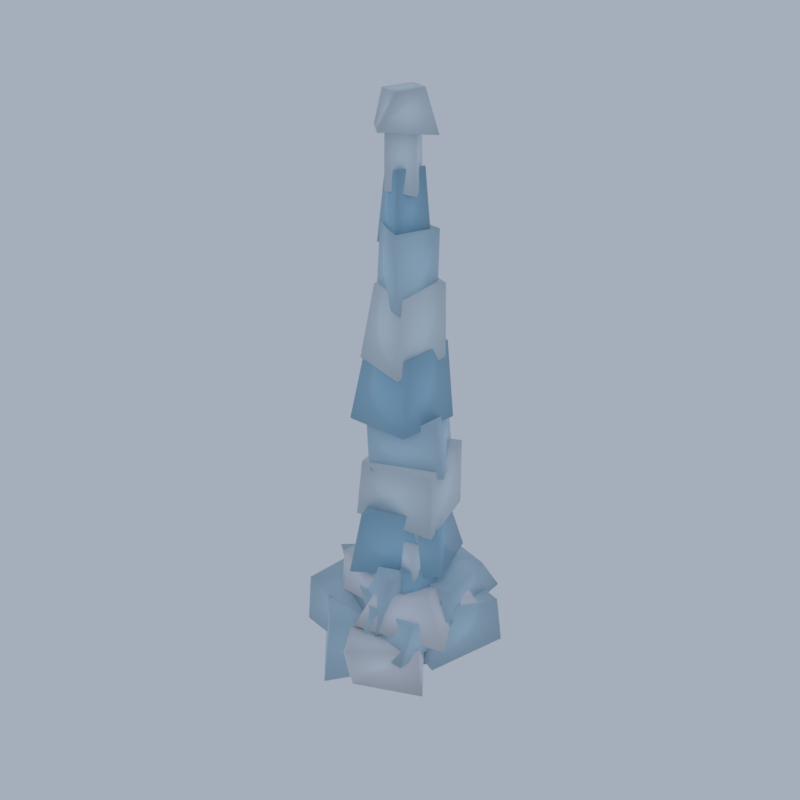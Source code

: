 # Source: HL01_01_ice_spire_01.blend  (saved by Blender 5.2.45; exported with 4.5.12 LTS)
import bpy
from mathutils import Matrix  # noqa: F401  (used for matrix-valued properties, if any)

bpy.ops.wm.read_factory_settings(use_empty=True)
scene = bpy.context.scene
scene.name = 'Scene'

# ---- collections
col_collection = bpy.data.collections.new('Collection'); scene.collection.children.link(col_collection)

# ---- materials (node trees are filled in below, after node groups)
mat_vg_ice_ice = bpy.data.materials.new('vg_ice|Ice')
mat_vg_ice_ice.diffuse_color = (0.5605, 0.7667, 0.8913, 1.0)
mat_vg_snow_snow = bpy.data.materials.new('vg_snow|Snow')
mat_vg_snow_snow.diffuse_color = (0.8751, 0.9075, 0.9574, 1.0)
mat_vg_ice2_ice = bpy.data.materials.new('vg_ice2|Ice')
mat_vg_ice2_ice.diffuse_color = (0.3587, 0.6253, 0.8122, 1.0)
mat_vg_icew_ice = bpy.data.materials.new('vg_iceW|Ice')
mat_vg_icew_ice.diffuse_color = (0.7667, 0.8751, 0.9406, 1.0)

# ---- material node trees
mat_vg_ice_ice.use_nodes = True; mat_vg_ice_ice.node_tree.nodes.clear()
_N = mat_vg_ice_ice.node_tree.nodes; _L = mat_vg_ice_ice.node_tree.links
n0 = _N.new('ShaderNodeBsdfPrincipled'); n0.name = 'Principled BSDF'; n0.location = (-200, 100)
n0.inputs[0].default_value = (0.5605, 0.7667, 0.8913, 1.0)
n0.inputs[2].default_value = 0.3
n0.inputs[10].default_value = 0.005
n1 = _N.new('ShaderNodeOutputMaterial'); n1.name = 'Material Output'; n1.location = (200, 100)
_L.new(n0.outputs[0], n1.inputs[0])
n1.is_active_output = True
mat_vg_snow_snow.use_nodes = True; mat_vg_snow_snow.node_tree.nodes.clear()
_N = mat_vg_snow_snow.node_tree.nodes; _L = mat_vg_snow_snow.node_tree.links
n0 = _N.new('ShaderNodeBsdfPrincipled'); n0.name = 'Principled BSDF'; n0.location = (-200, 100)
n0.inputs[0].default_value = (0.8751, 0.9075, 0.9574, 1.0)
n0.inputs[2].default_value = 0.7
n0.inputs[10].default_value = 0.005
n1 = _N.new('ShaderNodeOutputMaterial'); n1.name = 'Material Output'; n1.location = (200, 100)
_L.new(n0.outputs[0], n1.inputs[0])
n1.is_active_output = True
mat_vg_ice2_ice.use_nodes = True; mat_vg_ice2_ice.node_tree.nodes.clear()
_N = mat_vg_ice2_ice.node_tree.nodes; _L = mat_vg_ice2_ice.node_tree.links
n0 = _N.new('ShaderNodeBsdfPrincipled'); n0.name = 'Principled BSDF'; n0.location = (-200, 100)
n0.inputs[0].default_value = (0.3587, 0.6253, 0.8122, 1.0)
n0.inputs[2].default_value = 0.28
n0.inputs[10].default_value = 0.005
n1 = _N.new('ShaderNodeOutputMaterial'); n1.name = 'Material Output'; n1.location = (200, 100)
_L.new(n0.outputs[0], n1.inputs[0])
n1.is_active_output = True
mat_vg_icew_ice.use_nodes = True; mat_vg_icew_ice.node_tree.nodes.clear()
_N = mat_vg_icew_ice.node_tree.nodes; _L = mat_vg_icew_ice.node_tree.links
n0 = _N.new('ShaderNodeBsdfPrincipled'); n0.name = 'Principled BSDF'; n0.location = (-200, 100)
n0.inputs[0].default_value = (0.7667, 0.8751, 0.9406, 1.0)
n0.inputs[2].default_value = 0.35
n0.inputs[10].default_value = 0.005
n1 = _N.new('ShaderNodeOutputMaterial'); n1.name = 'Material Output'; n1.location = (200, 100)
_L.new(n0.outputs[0], n1.inputs[0])
n1.is_active_output = True

# ---- world
world_world = bpy.data.worlds.new('World'); scene.world = world_world
world_world.use_nodes = True; world_world.node_tree.nodes.clear()
_N = world_world.node_tree.nodes; _L = world_world.node_tree.links
n0 = _N.new('ShaderNodeOutputWorld'); n0.name = 'World Output'; n0.location = (200, 100)
n1 = _N.new('ShaderNodeBackground'); n1.name = 'Background'; n1.location = (-200, 100)
n1.inputs[0].default_value = (0.42, 0.47, 0.55, 1.0)
n1.inputs[1].default_value = 0.9
_L.new(n1.outputs[0], n0.inputs[0])
n0.is_active_output = True
world_world.color = (0.05088, 0.05088, 0.05088)
world_world.sun_shadow_jitter_overblur = 0.0

# ---- meshes
me_ice_spire = bpy.data.meshes.new('ice_spire')
me_ice_spire.from_pydata([(-2.051, -12.0, 0.7441), (6.104, -0.1196, 0.3223), (-4.416, 6.726, 0.1233), (-11.21, -1.844, 0.0), (-2.673, -9.989, 7.441), (4.325, -1.002, 8.166), (-2.243, 5.09, 6.3), (-10.53, -2.171, 7.219), (0.436, -7.122, 1.81), (2.591, 3.024, 2.323), (-10.36, 6.504, 2.099), (-10.85, -5.514, 2.125), (-0.7294, -5.549, 7.143), (-1.781, 2.989, 7.65), (-11.02, 3.377, 7.332), (-10.87, -4.856, 8.235), (8.489, -4.16, 3.013), (12.0, 5.223, 3.875), (1.644, 7.177, 2.929), (-0.1753, -0.7466, 3.455), (7.327, -2.502, 9.641), (10.31, 6.503, 8.344), (3.23, 7.677, 9.098), (0.8455, -1.144, 9.634), (0.353, -8.642, 3.869), (8.677, -1.78, 4.836), (-0.6255, 7.43, 3.435), (-7.774, -0.119, 4.142), (1.25, -6.928, 10.04), (7.311, 0.6745, 9.565), (-1.879, 8.624, 10.32), (-10.03, 0.1014, 11.03), (7.085, -8.38, 5.336), (7.847, 0.5372, 5.407), (-0.6806, 3.698, 5.359), (-0.704, -7.082, 4.447), (6.664, -5.422, 9.385), (7.929, -1.285, 9.404), (1.475, 0.7163, 9.906), (0.2555, -5.79, 9.665), (3.579, -2.928, 7.228), (8.442, -1.329, 7.066), (6.859, 3.298, 7.025), (1.182, 1.395, 7.087), (4.042, -2.608, 10.36), (7.498, -2.306, 9.777), (7.029, 3.936, 9.872), (2.25, 2.253, 9.697), (1.253, -0.5792, 6.811), (8.546, -1.593, 7.845), (8.265, 9.622, 7.933), (-0.8958, 7.216, 8.058), (1.134, -1.197, 13.01), (8.335, -1.035, 12.64), (7.128, 7.479, 11.92), (1.548, 9.389, 11.53), (2.093, -7.331, 5.919), (7.399, 3.541, 6.83), (-0.2827, 6.924, 5.892), (-7.622, -2.352, 5.392), (2.814, -5.793, 14.38), (5.023, 1.895, 14.4), (-1.205, 6.598, 14.91), (-5.832, -0.645, 14.93), (-1.404, -3.862, 27.2), (6.85, -0.4393, 27.53), (3.442, 5.672, 26.57), (-4.392, 2.257, 26.72), (-1.728, -3.881, 33.79), (5.665, -0.5104, 33.91), (2.474, 5.846, 34.15), (-3.908, 2.541, 34.4), (2.295, -2.991, 47.22), (2.848, 3.036, 48.45), (-2.202, 3.92, 47.58), (-2.579, -0.9788, 47.49), (1.179, -2.32, 55.5), (3.211, 2.781, 55.83), (-1.251, 3.606, 55.92), (-2.384, -0.4446, 56.39), (-1.805, -0.306, 4.756), (-1.5, 3.804, 5.451), (-4.643, 3.96, 4.728), (-5.333, 0.7296, 5.742), (-2.076, 0.1149, 10.4), (-1.531, 3.682, 10.27), (-5.193, 3.962, 10.23), (-5.381, 0.7102, 9.867), (-3.086, 1.132, 16.71), (-2.534, 2.486, 16.26), (-4.243, 2.97, 16.06), (-4.603, 1.613, 15.97), (-3.106, 1.167, 20.21), (-2.52, 2.751, 20.71), (-4.06, 2.866, 20.61), (-4.337, 1.654, 20.53), (-3.686, -2.955, 5.159), (0.9039, -0.7241, 5.42), (-0.4832, 2.401, 5.429), (-4.893, 0.8032, 5.533), (-3.741, -2.024, 9.841), (0.0897, -0.9184, 10.39), (-1.114, 2.472, 9.907), (-4.378, 0.8158, 9.889), (-2.892, -1.267, 16.9), (-0.4276, -0.9128, 17.62), (-0.9469, 0.8047, 17.78), (-2.982, 0.7341, 16.82), (-2.683, -1.084, 22.31), (-0.4787, -0.9362, 22.1), (-1.344, 0.7959, 22.45), (-2.818, 0.2413, 22.16), (-4.218, -1.998, 5.465), (-0.8376, -0.6652, 5.992), (-1.9, 1.983, 4.179), (-5.982, 1.504, 4.492), (-5.006, -1.54, 12.76), (-0.8325, -0.9098, 12.86), (-2.309, 1.804, 13.65), (-4.993, 0.9079, 12.55), (-2.795, -0.8985, 26.55), (-1.108, 0.41, 26.18), (-2.61, 1.249, 26.86), (-3.975, 0.2012, 25.42), (-2.671, -0.9897, 35.3), (-1.625, 0.5121, 36.54), (-2.62, 1.054, 35.74), (-3.5, 0.1524, 36.19), (2.963, -5.084, 4.693), (8.214, -0.585, 5.23), (4.01, 2.385, 4.445), (-1.588, -0.7808, 4.768), (3.752, -4.471, 11.78), (7.517, -1.159, 10.97), (4.153, 3.257, 10.56), (-0.3378, -0.3505, 10.95), (4.539, -2.237, 18.22), (4.163, 0.1018, 18.34), (2.066, 0.3205, 18.37), (1.931, -2.141, 17.9), (4.118, -2.194, 23.35), (4.38, 0.07718, 23.47), (2.368, 0.2641, 23.16), (2.074, -1.838, 22.78), (-2.427, -4.17, 1.771), (0.5358, 7.365, 1.805), (-8.425, 10.07, 0.3292), (-11.85, -2.149, 1.616), (-3.168, -2.806, 6.145), (-1.601, 4.807, 6.915), (-9.713, 8.058, 6.665), (-12.0, -0.2815, 6.259), (1.959, -11.21, 2.052), (9.838, -7.635, 2.079), (3.418, 0.09052, 2.303), (-3.473, -7.317, 1.533), (1.226, -11.59, 6.907), (7.766, -5.923, 6.547), (5.677, -2.153, 6.055), (-1.632, -7.23, 7.325), (-3.75, -4.398, 2.845), (5.989, 1.823, 2.335), (0.5626, 10.46, 2.96), (-7.397, 4.258, 2.102), (-1.741, -0.7554, 7.948), (4.536, 2.835, 8.079), (0.8137, 9.477, 9.236), (-8.017, 3.99, 8.882), (-3.0, -0.9108, 3.043), (0.00113, 4.171, 3.061), (-4.187, 12.0, 3.886), (-9.862, 7.445, 3.033), (-2.688, -0.9273, 7.19), (2.648, 3.263, 7.813), (-5.355, 10.28, 7.254), (-9.627, 7.874, 7.53), (6.883, -2.11, 6.411), (10.33, 4.775, 6.287), (3.582, 7.417, 6.612), (1.338, 0.8104, 5.79), (5.928, -1.177, 10.42), (8.661, 3.487, 9.959), (3.396, 5.89, 10.93), (0.7411, 1.064, 9.991), (-0.6934, -7.959, 7.448), (10.27, -4.332, 6.862), (5.28, 5.972, 7.572), (-3.812, 2.711, 6.936), (0.4727, -5.665, 11.3), (7.032, -3.324, 12.8), (4.568, 5.972, 11.63), (-3.26, 1.124, 11.94), (0.6513, -3.958, 7.918), (1.784, 2.533, 8.237), (-6.426, 3.265, 8.573), (-6.829, -3.264, 7.434), (2.132, -5.137, 12.43), (1.342, 2.249, 12.99), (-5.987, 3.214, 12.8), (-6.648, -2.908, 13.2), (-5.236, -4.968, 9.291), (2.472, -4.891, 8.966), (2.604, 4.376, 8.55), (-6.065, 4.367, 9.137), (-5.615, -2.459, 12.74), (1.75, -3.046, 12.68), (0.8086, 2.116, 12.68), (-5.511, 3.146, 12.98), (1.992, -8.823, 3.159), (7.228, -2.44, 2.265), (-2.933, 0.7874, 2.919), (-4.001, -7.272, 2.272), (2.317, -9.166, 6.671), (4.111, -2.669, 6.375), (-1.968, 0.6124, 6.91), (-4.175, -5.941, 6.8), (0.1749, 0.1584, 4.689), (-0.521, 9.392, 5.616), (-6.979, 8.679, 5.672), (-8.741, 1.752, 4.722), (-1.726, -0.2428, 10.44), (0.8981, 8.098, 10.4), (-7.387, 9.084, 10.24), (-6.768, 1.259, 10.44), (0.158, -1.525, 5.598), (3.557, 4.368, 5.672), (-2.412, 6.592, 5.422), (-5.859, 1.616, 5.826), (0.5446, -0.7039, 9.451), (3.616, 3.746, 9.042), (-3.262, 6.457, 9.616), (-4.499, 1.37, 8.738), (4.563, -3.09, 8.613), (5.729, 2.553, 8.551), (-2.179, 3.776, 8.622), (-2.63, -3.339, 8.813), (3.117, -3.307, 11.58), (4.375, 1.386, 11.67), (-1.768, 3.544, 12.18), (-2.342, -2.812, 11.6), (-3.158, -5.729, 13.13), (7.266, -0.983, 14.42), (3.904, 7.756, 13.29), (-6.645, 2.54, 13.83), (-1.683, -5.08, 21.61), (6.244, -1.189, 22.5), (2.489, 5.957, 20.83), (-4.972, 2.415, 20.81), (3.763, -3.94, 33.18), (4.781, 3.83, 33.37), (-2.817, 3.911, 33.78), (-4.18, -3.927, 33.24), (3.447, -3.003, 42.1), (3.559, 4.114, 42.54), (-2.613, 5.03, 41.25), (-3.308, -2.278, 41.45), (0.5254, -1.514, 54.33), (2.594, 2.16, 53.98), (-1.644, 3.06, 54.31), (-2.951, -0.3522, 53.86), (0.8322, -1.559, 62.52), (1.697, 2.095, 62.49), (-1.694, 2.893, 61.63), (-1.989, -0.1213, 61.85), (-3.149, 0.3739, 9.129), (-2.053, 2.465, 9.144), (-3.772, 3.984, 9.506), (-5.44, 1.919, 9.208), (-3.386, 0.4631, 13.23), (-1.66, 2.721, 13.55), (-3.898, 3.63, 12.89), (-5.28, 1.305, 13.29), (-3.975, 1.435, 19.59), (-2.769, 1.724, 19.71), (-3.008, 2.797, 19.63), (-4.21, 2.352, 19.38), (-3.864, 1.31, 23.7), (-2.784, 1.779, 24.1), (-3.054, 2.64, 23.89), (-4.079, 2.356, 23.79), (-0.8666, -1.815, 8.646), (-0.6469, 1.166, 9.4), (-3.306, 2.064, 8.82), (-4.537, -0.7681, 8.993), (-1.476, -1.605, 13.94), (-0.2506, 1.518, 13.58), (-3.673, 1.718, 13.9), (-4.224, -0.9539, 13.09), (-2.182, -0.9656, 21.29), (-1.064, -0.4762, 21.36), (-1.463, 0.6468, 21.57), (-2.676, -0.07114, 21.3), (-2.254, -0.8418, 26.67), (-1.065, -0.3483, 26.52), (-1.689, 0.4931, 26.01), (-2.442, 0.07486, 26.32), (-2.58, -1.741, 10.52), (-1.112, 1.146, 10.71), (-3.814, 2.423, 12.28), (-5.087, -0.4519, 12.25), (-2.205, -1.068, 20.49), (-1.218, 1.007, 20.06), (-3.81, 1.998, 20.92), (-4.762, -0.8284, 19.8), (-2.124, -0.3093, 34.06), (-2.145, 0.6277, 34.7), (-3.072, 0.776, 34.23), (-2.961, -0.4178, 34.83), (-2.073, -0.3313, 43.22), (-2.207, 0.5892, 43.0), (-2.858, 0.5505, 42.43), (-2.991, -0.256, 42.48), (3.912, -4.2, 9.645), (6.0, 0.04496, 9.559), (2.746, 1.164, 9.853), (0.1401, -2.446, 9.744), (3.834, -3.93, 14.94), (5.794, -0.7725, 14.89), (2.593, 1.146, 14.51), (0.7305, -1.496, 15.3), (2.703, -2.036, 22.8), (4.334, -1.065, 21.96), (3.656, 0.2007, 21.93), (2.047, -0.6788, 22.6), (2.87, -1.798, 28.15), (4.307, -1.012, 28.14), (3.557, 0.0577, 27.94), (2.388, -0.5708, 27.6), (-4.123, -3.185, 19.95), (6.797, -2.626, 20.42), (3.976, 6.82, 20.07), (-6.119, 5.32, 20.72), (-2.283, -4.15, 28.32), (6.338, -1.982, 28.18), (4.615, 5.895, 29.23), (-3.982, 4.39, 27.99), (2.863, -3.906, 40.03), (3.73, 3.594, 40.33), (-2.698, 3.973, 40.69), (-3.839, -2.382, 40.51), (2.585, -2.443, 48.97), (3.834, 3.202, 49.69), (-1.756, 4.463, 50.54), (-2.448, -1.481, 49.45), (-0.7281, -1.706, 60.22), (2.201, 0.1448, 59.66), (0.6188, 3.011, 60.51), (-2.956, 1.251, 59.94), (-0.7165, -1.58, 67.36), (1.509, 0.4447, 69.04), (0.3805, 2.971, 68.83), (-2.72, 1.064, 67.37), (-0.1734, -3.342, 66.61), (3.762, 1.742, 66.04), (-0.5344, 4.318, 66.47), (-4.256, 0.806, 66.11), (0.7463, -1.627, 70.5), (2.193, 1.354, 70.74), (-1.204, 3.614, 70.4), (-2.6, 0.2085, 70.28), (-4.39, 0.8057, 12.21), (-2.343, 1.01, 12.49), (-2.52, 3.034, 12.72), (-5.105, 2.818, 12.56), (-4.446, 1.142, 16.73), (-2.543, 1.346, 17.66), (-2.788, 2.878, 17.11), (-4.894, 2.488, 17.34), (-3.243, -1.824, 13.03), (-0.6129, -1.028, 13.05), (-1.401, 1.757, 13.3), (-3.947, 0.5184, 12.41), (-3.351, -1.346, 18.42), (-0.4774, -0.8754, 18.08), (-1.248, 1.254, 17.72), (-3.812, 0.6694, 18.82), (-2.802, -1.517, 18.87), (-1.365, 0.2252, 17.73), (-2.935, 1.529, 19.08), (-4.444, 0.2526, 18.95), (-2.801, -1.422, 27.56), (-1.491, 0.2124, 28.1), (-2.512, 1.489, 27.78), (-4.425, -0.07508, 27.81), (4.878, -3.148, 13.84), (4.504, 0.7174, 14.19), (2.023, 1.123, 13.74), (1.578, -3.077, 13.62), (4.432, -2.888, 18.6), (4.901, 0.2905, 18.35), (1.452, 0.9998, 18.46), (1.534, -2.738, 18.57)], [], [(0, 3, 2, 1), (4, 5, 6, 7), (0, 1, 5, 4), (1, 2, 6, 5), (2, 3, 7, 6), (3, 0, 4, 7), (8, 11, 10, 9), (12, 13, 14, 15), (8, 9, 13, 12), (9, 10, 14, 13), (10, 11, 15, 14), (11, 8, 12, 15), (16, 19, 18, 17), (20, 21, 22, 23), (16, 17, 21, 20), (17, 18, 22, 21), (18, 19, 23, 22), (19, 16, 20, 23), (24, 27, 26, 25), (28, 29, 30, 31), (24, 25, 29, 28), (25, 26, 30, 29), (26, 27, 31, 30), (27, 24, 28, 31), (32, 35, 34, 33), (36, 37, 38, 39), (32, 33, 37, 36), (33, 34, 38, 37), (34, 35, 39, 38), (35, 32, 36, 39), (40, 43, 42, 41), (44, 45, 46, 47), (40, 41, 45, 44), (41, 42, 46, 45), (42, 43, 47, 46), (43, 40, 44, 47), (48, 51, 50, 49), (52, 53, 54, 55), (48, 49, 53, 52), (49, 50, 54, 53), (50, 51, 55, 54), (51, 48, 52, 55), (56, 59, 58, 57), (60, 61, 62, 63), (56, 57, 61, 60), (57, 58, 62, 61), (58, 59, 63, 62), (59, 56, 60, 63), (64, 67, 66, 65), (68, 69, 70, 71), (64, 65, 69, 68), (65, 66, 70, 69), (66, 67, 71, 70), (67, 64, 68, 71), (72, 75, 74, 73), (76, 77, 78, 79), (72, 73, 77, 76), (73, 74, 78, 77), (74, 75, 79, 78), (75, 72, 76, 79), (80, 83, 82, 81), (84, 85, 86, 87), (80, 81, 85, 84), (81, 82, 86, 85), (82, 83, 87, 86), (83, 80, 84, 87), (88, 91, 90, 89), (92, 93, 94, 95), (88, 89, 93, 92), (89, 90, 94, 93), (90, 91, 95, 94), (91, 88, 92, 95), (96, 99, 98, 97), (100, 101, 102, 103), (96, 97, 101, 100), (97, 98, 102, 101), (98, 99, 103, 102), (99, 96, 100, 103), (104, 107, 106, 105), (108, 109, 110, 111), (104, 105, 109, 108), (105, 106, 110, 109), (106, 107, 111, 110), (107, 104, 108, 111), (112, 115, 114, 113), (116, 117, 118, 119), (112, 113, 117, 116), (113, 114, 118, 117), (114, 115, 119, 118), (115, 112, 116, 119), (120, 123, 122, 121), (124, 125, 126, 127), (120, 121, 125, 124), (121, 122, 126, 125), (122, 123, 127, 126), (123, 120, 124, 127), (128, 131, 130, 129), (132, 133, 134, 135), (128, 129, 133, 132), (129, 130, 134, 133), (130, 131, 135, 134), (131, 128, 132, 135), (136, 139, 138, 137), (140, 141, 142, 143), (136, 137, 141, 140), (137, 138, 142, 141), (138, 139, 143, 142), (139, 136, 140, 143), (144, 147, 146, 145), (148, 149, 150, 151), (144, 145, 149, 148), (145, 146, 150, 149), (146, 147, 151, 150), (147, 144, 148, 151), (152, 155, 154, 153), (156, 157, 158, 159), (152, 153, 157, 156), (153, 154, 158, 157), (154, 155, 159, 158), (155, 152, 156, 159), (160, 163, 162, 161), (164, 165, 166, 167), (160, 161, 165, 164), (161, 162, 166, 165), (162, 163, 167, 166), (163, 160, 164, 167), (168, 171, 170, 169), (172, 173, 174, 175), (168, 169, 173, 172), (169, 170, 174, 173), (170, 171, 175, 174), (171, 168, 172, 175), (176, 179, 178, 177), (180, 181, 182, 183), (176, 177, 181, 180), (177, 178, 182, 181), (178, 179, 183, 182), (179, 176, 180, 183), (184, 187, 186, 185), (188, 189, 190, 191), (184, 185, 189, 188), (185, 186, 190, 189), (186, 187, 191, 190), (187, 184, 188, 191), (192, 195, 194, 193), (196, 197, 198, 199), (192, 193, 197, 196), (193, 194, 198, 197), (194, 195, 199, 198), (195, 192, 196, 199), (200, 203, 202, 201), (204, 205, 206, 207), (200, 201, 205, 204), (201, 202, 206, 205), (202, 203, 207, 206), (203, 200, 204, 207), (208, 211, 210, 209), (212, 213, 214, 215), (208, 209, 213, 212), (209, 210, 214, 213), (210, 211, 215, 214), (211, 208, 212, 215), (216, 219, 218, 217), (220, 221, 222, 223), (216, 217, 221, 220), (217, 218, 222, 221), (218, 219, 223, 222), (219, 216, 220, 223), (224, 227, 226, 225), (228, 229, 230, 231), (224, 225, 229, 228), (225, 226, 230, 229), (226, 227, 231, 230), (227, 224, 228, 231), (232, 235, 234, 233), (236, 237, 238, 239), (232, 233, 237, 236), (233, 234, 238, 237), (234, 235, 239, 238), (235, 232, 236, 239), (240, 243, 242, 241), (244, 245, 246, 247), (240, 241, 245, 244), (241, 242, 246, 245), (242, 243, 247, 246), (243, 240, 244, 247), (248, 251, 250, 249), (252, 253, 254, 255), (248, 249, 253, 252), (249, 250, 254, 253), (250, 251, 255, 254), (251, 248, 252, 255), (256, 259, 258, 257), (260, 261, 262, 263), (256, 257, 261, 260), (257, 258, 262, 261), (258, 259, 263, 262), (259, 256, 260, 263), (264, 267, 266, 265), (268, 269, 270, 271), (264, 265, 269, 268), (265, 266, 270, 269), (266, 267, 271, 270), (267, 264, 268, 271), (272, 275, 274, 273), (276, 277, 278, 279), (272, 273, 277, 276), (273, 274, 278, 277), (274, 275, 279, 278), (275, 272, 276, 279), (280, 283, 282, 281), (284, 285, 286, 287), (280, 281, 285, 284), (281, 282, 286, 285), (282, 283, 287, 286), (283, 280, 284, 287), (288, 291, 290, 289), (292, 293, 294, 295), (288, 289, 293, 292), (289, 290, 294, 293), (290, 291, 295, 294), (291, 288, 292, 295), (296, 299, 298, 297), (300, 301, 302, 303), (296, 297, 301, 300), (297, 298, 302, 301), (298, 299, 303, 302), (299, 296, 300, 303), (304, 307, 306, 305), (308, 309, 310, 311), (304, 305, 309, 308), (305, 306, 310, 309), (306, 307, 311, 310), (307, 304, 308, 311), (312, 315, 314, 313), (316, 317, 318, 319), (312, 313, 317, 316), (313, 314, 318, 317), (314, 315, 319, 318), (315, 312, 316, 319), (320, 323, 322, 321), (324, 325, 326, 327), (320, 321, 325, 324), (321, 322, 326, 325), (322, 323, 327, 326), (323, 320, 324, 327), (328, 331, 330, 329), (332, 333, 334, 335), (328, 329, 333, 332), (329, 330, 334, 333), (330, 331, 335, 334), (331, 328, 332, 335), (336, 339, 338, 337), (340, 341, 342, 343), (336, 337, 341, 340), (337, 338, 342, 341), (338, 339, 343, 342), (339, 336, 340, 343), (344, 347, 346, 345), (348, 349, 350, 351), (344, 345, 349, 348), (345, 346, 350, 349), (346, 347, 351, 350), (347, 344, 348, 351), (352, 355, 354, 353), (356, 357, 358, 359), (352, 353, 357, 356), (353, 354, 358, 357), (354, 355, 359, 358), (355, 352, 356, 359), (360, 363, 362, 361), (364, 365, 366, 367), (360, 361, 365, 364), (361, 362, 366, 365), (362, 363, 367, 366), (363, 360, 364, 367), (368, 371, 370, 369), (372, 373, 374, 375), (368, 369, 373, 372), (369, 370, 374, 373), (370, 371, 375, 374), (371, 368, 372, 375), (376, 379, 378, 377), (380, 381, 382, 383), (376, 377, 381, 380), (377, 378, 382, 381), (378, 379, 383, 382), (379, 376, 380, 383), (384, 387, 386, 385), (388, 389, 390, 391), (384, 385, 389, 388), (385, 386, 390, 389), (386, 387, 391, 390), (387, 384, 388, 391)])
me_ice_spire.polygons.foreach_set('use_smooth', [True] * 294)
me_ice_spire.polygons.foreach_set('material_index', [0, 0, 0, 0, 0, 0, 0, 0, 0, 0, 0, 0, 0, 0, 0, 0, 0, 0, 0, 0, 0, 0, 0, 0, 0, 0, 0, 0, 0, 0, 0, 0, 0, 0, 0, 0, 0, 0, 0, 0, 0, 0, 0, 0, 0, 0, 0, 0, 0, 0, 0, 0, 0, 0, 0, 0, 0, 0, 0, 0, 0, 0, 0, 0, 0, 0, 0, 0, 0, 0, 0, 0, 0, 0, 0, 0, 0, 0, 0, 0, 0, 0, 0, 0, 0, 0, 0, 0, 0, 0, 0, 0, 0, 0, 0, 0, 0, 0, 0, 0, 0, 0, 0, 0, 0, 0, 0, 0, 1, 1, 1, 1, 1, 1, 1, 1, 1, 1, 1, 1, 1, 1, 1, 1, 1, 1, 1, 1, 1, 1, 1, 1, 1, 1, 1, 1, 1, 1, 1, 1, 1, 1, 1, 1, 1, 1, 1, 1, 1, 1, 1, 1, 1, 1, 1, 1, 2, 2, 2, 2, 2, 2, 2, 2, 2, 2, 2, 2, 2, 2, 2, 2, 2, 2, 2, 2, 2, 2, 2, 2, 2, 2, 2, 2, 2, 2, 2, 2, 2, 2, 2, 2, 2, 2, 2, 2, 2, 2, 2, 2, 2, 2, 2, 2, 2, 2, 2, 2, 2, 2, 2, 2, 2, 2, 2, 2, 2, 2, 2, 2, 2, 2, 2, 2, 2, 2, 2, 2, 2, 2, 2, 2, 2, 2, 2, 2, 2, 2, 2, 2, 2, 2, 2, 2, 2, 2, 3, 3, 3, 3, 3, 3, 3, 3, 3, 3, 3, 3, 3, 3, 3, 3, 3, 3, 3, 3, 3, 3, 3, 3, 3, 3, 3, 3, 3, 3, 3, 3, 3, 3, 3, 3, 3, 3, 3, 3, 3, 3, 3, 3, 3, 3, 3, 3])
_k = set([(0, 1), (0, 3), (0, 4), (1, 2), (1, 5), (2, 3), (2, 6), (3, 7), (4, 5), (4, 7), (5, 6), (6, 7), (8, 9), (8, 11), (8, 12), (9, 10), (9, 13), (10, 11), (10, 14), (11, 15), (12, 13), (12, 15), (13, 14), (14, 15), (16, 17), (16, 19), (16, 20), (17, 18), (17, 21), (18, 19), (18, 22), (19, 23), (20, 21), (20, 23), (21, 22), (22, 23), (24, 25), (24, 27), (24, 28), (25, 26), (25, 29), (26, 27), (26, 30), (27, 31), (28, 29), (28, 31), (29, 30), (30, 31), (32, 33), (32, 35), (32, 36), (33, 34), (33, 37), (34, 35), (34, 38), (35, 39), (36, 37), (36, 39), (37, 38), (38, 39), (40, 41), (40, 43), (40, 44), (41, 42), (41, 45), (42, 43), (42, 46), (43, 47), (44, 45), (44, 47), (45, 46), (46, 47), (48, 49), (48, 51), (48, 52), (49, 50), (49, 53), (50, 51), (50, 54), (51, 55), (52, 53), (52, 55), (53, 54), (54, 55), (56, 57), (56, 59), (56, 60), (57, 58), (57, 61), (58, 59), (58, 62), (59, 63), (60, 61), (60, 63), (61, 62), (62, 63), (64, 65), (64, 67), (64, 68), (65, 66), (65, 69), (66, 67), (66, 70), (67, 71), (68, 69), (68, 71), (69, 70), (70, 71), (72, 73), (72, 75), (72, 76), (73, 74), (73, 77), (74, 75), (74, 78), (75, 79), (76, 77), (76, 79), (77, 78), (78, 79), (80, 81), (80, 83), (80, 84), (81, 82), (81, 85), (82, 83), (82, 86), (83, 87), (84, 85), (84, 87), (85, 86), (86, 87), (88, 89), (88, 91), (88, 92), (89, 90), (89, 93), (90, 91), (90, 94), (91, 95), (92, 93), (92, 95), (93, 94), (94, 95), (96, 97), (96, 99), (96, 100), (97, 98), (97, 101), (98, 99), (98, 102), (99, 103), (100, 101), (100, 103), (101, 102), (102, 103), (104, 105), (104, 107), (104, 108), (105, 106), (105, 109), (106, 107), (106, 110), (107, 111), (108, 109), (108, 111), (109, 110), (110, 111), (112, 113), (112, 115), (112, 116), (113, 114), (113, 117), (114, 115), (114, 118), (115, 119), (116, 117), (116, 119), (117, 118), (118, 119), (120, 121), (120, 123), (120, 124), (121, 122), (121, 125), (122, 123), (122, 126), (123, 127), (124, 125), (124, 127), (125, 126), (126, 127), (128, 129), (128, 131), (128, 132), (129, 130), (129, 133), (130, 131), (130, 134), (131, 135), (132, 133), (132, 135), (133, 134), (134, 135), (136, 137), (136, 139), (136, 140), (137, 138), (137, 141), (138, 139), (138, 142), (139, 143), (140, 141), (140, 143), (141, 142), (142, 143), (144, 145), (144, 147), (144, 148), (145, 146), (145, 149), (146, 147), (146, 150), (147, 151), (148, 149), (148, 151), (149, 150), (150, 151), (152, 153), (152, 155), (152, 156), (153, 154), (153, 157), (154, 155), (154, 158), (155, 159), (156, 157), (156, 159), (157, 158), (158, 159), (160, 161), (160, 163), (160, 164), (161, 162), (161, 165), (162, 163), (162, 166), (163, 167), (164, 165), (164, 167), (165, 166), (166, 167), (168, 169), (168, 171), (168, 172), (169, 170), (169, 173), (170, 171), (170, 174), (171, 175), (172, 173), (172, 175), (173, 174), (174, 175), (176, 177), (176, 179), (176, 180), (177, 178), (177, 181), (178, 179), (178, 182), (179, 183), (180, 181), (180, 183), (181, 182), (182, 183), (184, 185), (184, 187), (184, 188), (185, 186), (185, 189), (186, 187), (186, 190), (187, 191), (188, 189), (188, 191), (189, 190), (190, 191), (192, 193), (192, 195), (192, 196), (193, 194), (193, 197), (194, 195), (194, 198), (195, 199), (196, 197), (196, 199), (197, 198), (198, 199), (200, 201), (200, 203), (200, 204), (201, 202), (201, 205), (202, 203), (202, 206), (203, 207), (204, 205), (204, 207), (205, 206), (206, 207), (208, 209), (208, 211), (208, 212), (209, 210), (209, 213), (210, 211), (210, 214), (211, 215), (212, 213), (212, 215), (213, 214), (214, 215), (216, 217), (216, 219), (216, 220), (217, 218), (217, 221), (218, 219), (218, 222), (219, 223), (220, 221), (220, 223), (221, 222), (222, 223), (224, 225), (224, 227), (224, 228), (225, 226), (225, 229), (226, 227), (226, 230), (227, 231), (228, 229), (228, 231), (229, 230), (230, 231), (232, 233), (232, 235), (232, 236), (233, 234), (233, 237), (234, 235), (234, 238), (235, 239), (236, 237), (236, 239), (237, 238), (238, 239), (240, 241), (240, 243), (240, 244), (241, 242), (241, 245), (242, 243), (242, 246), (243, 247), (244, 245), (244, 247), (245, 246), (246, 247), (248, 249), (248, 251), (248, 252), (249, 250), (249, 253), (250, 251), (250, 254), (251, 255), (252, 253), (252, 255), (253, 254), (254, 255), (256, 257), (256, 259), (256, 260), (257, 258), (257, 261), (258, 259), (258, 262), (259, 263), (260, 261), (260, 263), (261, 262), (262, 263), (264, 265), (264, 267), (264, 268), (265, 266), (265, 269), (266, 267), (266, 270), (267, 271), (268, 269), (268, 271), (269, 270), (270, 271), (272, 273), (272, 275), (272, 276), (273, 274), (273, 277), (274, 275), (274, 278), (275, 279), (276, 277), (276, 279), (277, 278), (278, 279), (280, 281), (280, 283), (280, 284), (281, 282), (281, 285), (282, 283), (282, 286), (283, 287), (284, 285), (284, 287), (285, 286), (286, 287), (288, 289), (288, 291), (288, 292), (289, 290), (289, 293), (290, 291), (290, 294), (291, 295), (292, 293), (292, 295), (293, 294), (294, 295), (296, 297), (296, 299), (296, 300), (297, 298), (297, 301), (298, 299), (298, 302), (299, 303), (300, 301), (300, 303), (301, 302), (302, 303), (304, 305), (304, 307), (304, 308), (305, 306), (305, 309), (306, 307), (306, 310), (307, 311), (308, 309), (308, 311), (309, 310), (310, 311), (312, 313), (312, 315), (312, 316), (313, 314), (313, 317), (314, 315), (314, 318), (315, 319), (316, 317), (316, 319), (317, 318), (318, 319), (320, 321), (320, 323), (320, 324), (321, 322), (321, 325), (322, 323), (322, 326), (323, 327), (324, 325), (324, 327), (325, 326), (326, 327), (328, 329), (328, 331), (328, 332), (329, 330), (329, 333), (330, 331), (330, 334), (331, 335), (332, 333), (332, 335), (333, 334), (334, 335), (336, 337), (336, 339), (336, 340), (337, 338), (337, 341), (338, 339), (338, 342), (339, 343), (340, 341), (340, 343), (341, 342), (342, 343), (344, 345), (344, 347), (344, 348), (345, 346), (345, 349), (346, 347), (346, 350), (347, 351), (348, 349), (348, 351), (349, 350), (350, 351), (352, 353), (352, 355), (352, 356), (353, 354), (353, 357), (354, 355), (354, 358), (355, 359), (356, 357), (356, 359), (357, 358), (358, 359), (360, 361), (360, 363), (360, 364), (361, 362), (361, 365), (362, 363), (362, 366), (363, 367), (364, 365), (364, 367), (365, 366), (366, 367), (368, 369), (368, 371), (368, 372), (369, 370), (369, 373), (370, 371), (370, 374), (371, 375), (372, 373), (372, 375), (373, 374), (374, 375), (376, 377), (376, 379), (376, 380), (377, 378), (377, 381), (378, 379), (378, 382), (379, 383), (380, 381), (380, 383), (381, 382), (382, 383), (384, 385), (384, 387), (384, 388), (385, 386), (385, 389), (386, 387), (386, 390), (387, 391), (388, 389), (388, 391), (389, 390), (390, 391)])
me_ice_spire.attributes.new('sharp_edge', 'BOOLEAN', 'EDGE').data.foreach_set('value', [ (min(e.vertices), max(e.vertices)) in _k for e in me_ice_spire.edges])
me_ice_spire.materials.append(mat_vg_ice_ice)
me_ice_spire.materials.append(mat_vg_snow_snow)
me_ice_spire.materials.append(mat_vg_ice2_ice)
me_ice_spire.materials.append(mat_vg_icew_ice)
me_ice_spire.update()

# ---- objects
ob_ice_spire = bpy.data.objects.new('ice_spire', me_ice_spire)

# ---- transforms, parenting, visibility, modifiers, constraints
ob_ice_spire.location = (0.0, 0.0, 0.0)

# ---- collection membership
scene.collection.objects.link(ob_ice_spire)

# ---- scene / render settings (as saved in the file)
scene.frame_start = 1; scene.frame_end = 250; scene.frame_set(1)
scene.render.engine = 'CYCLES'
scene.render.resolution_x = 420
scene.render.resolution_y = 420
scene.render.bake_bias = 0.0
scene.render.bake_samples = 0
scene.render.compositor_device = 'GPU'
scene.cycles.samples = 24
scene.cycles.adaptive_threshold = 0.05
scene.cycles.max_bounces = 4
scene.cycles.diffuse_bounces = 2
scene.cycles.glossy_bounces = 2
scene.cycles.transmission_bounces = 2
scene.cycles.transparent_max_bounces = 4
scene.eevee.taa_render_samples = 48
scene.eevee.use_volume_custom_range = False
scene.eevee.fast_gi_thickness_near = 0.1
scene.eevee.fast_gi_thickness_far = 0.0
scene.eevee.ray_tracing_options.screen_trace_thickness = 0.1
scene.view_settings.view_transform = 'Standard'
bpy.context.view_layer.update()

# ---- added for rendering (the .blend has no active camera): camera
cam_auto = bpy.data.cameras.new('AutoCamera')
cam_auto.lens = 50.0
cam_auto.sensor_width = 36.0
cam_auto.clip_end = 1274.0
ob_auto_camera = bpy.data.objects.new('AutoCamera', cam_auto)
scene.collection.objects.link(ob_auto_camera)
ob_auto_camera.location = (72.5931, -87.1117, 93.4438)
ob_auto_camera.rotation_euler = (1.09748, -7.21219e-08, 0.694738)
scene.camera = ob_auto_camera
bpy.context.view_layer.update()
